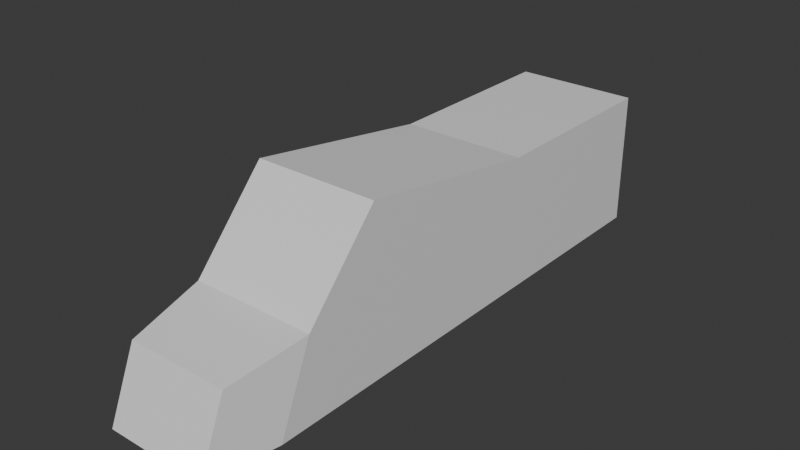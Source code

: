 # Source: bike.blend  (saved by Blender 4.2.67; exported with 4.5.12 LTS)
import bpy
from mathutils import Matrix  # noqa: F401  (used for matrix-valued properties, if any)

bpy.ops.wm.read_factory_settings(use_empty=True)
scene = bpy.context.scene
scene.name = 'Scene'

# ---- collections
col_collection = bpy.data.collections.new('Collection'); scene.collection.children.link(col_collection)

# ---- materials (node trees are filled in below, after node groups)
mat_material = bpy.data.materials.new('Material')
mat_material.alpha_threshold = 0.0
mat_material.roughness = 0.5
mat_material.line_color = (0.0, 0.0, 0.0, 1.0)

# ---- material node trees
mat_material.use_nodes = True; mat_material.node_tree.nodes.clear()
_N = mat_material.node_tree.nodes; _L = mat_material.node_tree.links
n0 = _N.new('ShaderNodeOutputMaterial'); n0.name = 'Material Output'; n0.location = (300, 300)
n1 = _N.new('ShaderNodeBsdfPrincipled'); n1.name = 'Principled BSDF'; n1.location = (10, 300)
n1.inputs[3].default_value = 1.45
_L.new(n1.outputs[0], n0.inputs[0])
n0.is_active_output = True

# ---- world
world_world = bpy.data.worlds.new('World'); scene.world = world_world
world_world.use_nodes = True; world_world.node_tree.nodes.clear()
_N = world_world.node_tree.nodes; _L = world_world.node_tree.links
n0 = _N.new('ShaderNodeOutputWorld'); n0.name = 'World Output'; n0.location = (300, 300)
n1 = _N.new('ShaderNodeBackground'); n1.name = 'Background'; n1.location = (10, 300)
n1.inputs[0].default_value = (0.05088, 0.05088, 0.05088, 1.0)
_L.new(n1.outputs[0], n0.inputs[0])
n0.is_active_output = True
world_world.color = (0.05088, 0.05088, 0.05088)
world_world.sun_shadow_jitter_overblur = 0.0

# ---- meshes
me_motorcycle = bpy.data.meshes.new('Motorcycle')
me_motorcycle.from_pydata([(0.3111, 1.164, 0.6744), (0.3111, 1.164, -0.0002668), (0.3111, -0.7899, 0.8263), (0.3111, -1.336, -0.0002668), (-0.3111, 1.164, 0.6744), (-0.3111, 1.164, -0.0002668), (-0.3111, -0.7899, 0.8263), (-0.3111, -1.336, -0.0002668), (0.3111, 1.164, 0.413), (-0.3111, -1.164, 0.413), (0.3111, -1.164, 0.413), (-0.3111, 1.164, 0.413), (-0.3111, -0.08613, -0.0002668), (0.3111, 0.187, 0.6744), (-0.3111, 0.187, 0.6744), (0.3111, -0.08613, -0.0002668), (0.3111, 0.0, 0.413), (-0.3111, 0.0, 0.413), (0.2544, -1.55, 0.3452), (0.2544, -1.691, 0.007338), (-0.2544, -1.691, 0.007338), (-0.2544, -1.55, 0.3452)], [], [(13, 14, 6, 2), (10, 2, 6, 9), (17, 14, 4, 11), (12, 15, 3, 7), (16, 13, 2, 10), (11, 4, 0, 8), (5, 11, 8, 1), (15, 16, 10, 3), (12, 17, 11, 5), (9, 7, 20, 21), (7, 9, 17, 12), (1, 8, 16, 15), (8, 0, 13, 16), (5, 1, 15, 12), (9, 6, 14, 17), (0, 4, 14, 13), (19, 18, 21, 20), (7, 3, 19, 20), (10, 9, 21, 18), (3, 10, 18, 19)])
_uv = me_motorcycle.uv_layers.new(name='UVMap')
_uv.uv.foreach_set('vector', [0.625, 0.625, 0.875, 0.625, 0.875, 0.75, 0.625, 0.75, 0.5, 0.75, 0.625, 0.75, 0.625, 1.0, 0.5, 1.0, 0.5, 0.125, 0.625, 0.125, 0.625, 0.25, 0.5, 0.25, 0.125, 0.625, 0.375, 0.625, 0.375, 0.75, 0.125, 0.75, 0.5, 0.625, 0.625, 0.625, 0.625, 0.75, 0.5, 0.75, 0.5, 0.25, 0.625, 0.25, 0.625, 0.5, 0.5, 0.5, 0.375, 0.25, 0.5, 0.25, 0.5, 0.5, 0.375, 0.5, 0.375, 0.625, 0.5, 0.625, 0.5, 0.75, 0.375, 0.75, 0.375, 0.125, 0.5, 0.125, 0.5, 0.25, 0.375, 0.25, 0.5, 0.0, 0.375, 0.0, 0.375, 0.0, 0.5, 0.0, 0.375, 0.0, 0.5, 0.0, 0.5, 0.125, 0.375, 0.125, 0.375, 0.5, 0.5, 0.5, 0.5, 0.625, 0.375, 0.625, 0.5, 0.5, 0.625, 0.5, 0.625, 0.625, 0.5, 0.625, 0.125, 0.5, 0.375, 0.5, 0.375, 0.625, 0.125, 0.625, 0.5, 0.0, 0.625, 0.0, 0.625, 0.125, 0.5, 0.125, 0.625, 0.5, 0.875, 0.5, 0.875, 0.625, 0.625, 0.625, 0.375, 0.75, 0.5, 0.75, 0.5, 1.0, 0.375, 1.0, 0.125, 0.75, 0.375, 0.75, 0.375, 0.75, 0.125, 0.75, 0.5, 0.75, 0.5, 1.0, 0.5, 1.0, 0.5, 0.75, 0.375, 0.75, 0.5, 0.75, 0.5, 0.75, 0.375, 0.75])
me_motorcycle.materials.append(mat_material)
me_motorcycle.use_mirror_vertex_groups = False
me_motorcycle.update()

# ---- objects
ob_cube = bpy.data.objects.new('Cube', me_motorcycle)

# ---- transforms, parenting, visibility, modifiers, constraints
ob_cube.location = (0.0, 0.0, 0.0)
ob_cube.lock_rotations_4d = False
ob_cube.empty_display_type = 'ARROWS'
ob_cube.lineart.crease_threshold = 0.0

# ---- collection membership
col_collection.objects.link(ob_cube)

# ---- scene / render settings (as saved in the file)
scene.frame_start = 1; scene.frame_end = 250; scene.frame_set(1)
scene.render.engine = 'BLENDER_EEVEE_NEXT'
bpy.context.view_layer.update()

# ---- added for rendering (the .blend has no active camera and no usable light): camera, sun
cam_auto = bpy.data.cameras.new('AutoCamera')
cam_auto.lens = 50.0
cam_auto.sensor_width = 36.0
cam_auto.clip_end = 1000.0
ob_auto_camera = bpy.data.objects.new('AutoCamera', cam_auto)
scene.collection.objects.link(ob_auto_camera)
ob_auto_camera.location = (2.80961, -3.63512, 2.66072)
ob_auto_camera.rotation_euler = (1.09748, -7.21219e-08, 0.694738)
scene.camera = ob_auto_camera
light_auto_sun = bpy.data.lights.new('AutoSun', 'SUN')
light_auto_sun.energy = 3.0
light_auto_sun.angle = 0.0523599
ob_auto_sun = bpy.data.objects.new('AutoSun', light_auto_sun)
scene.collection.objects.link(ob_auto_sun)
ob_auto_sun.rotation_euler = (0.872665, 0.174533, 0.523599)
bpy.context.view_layer.update()
